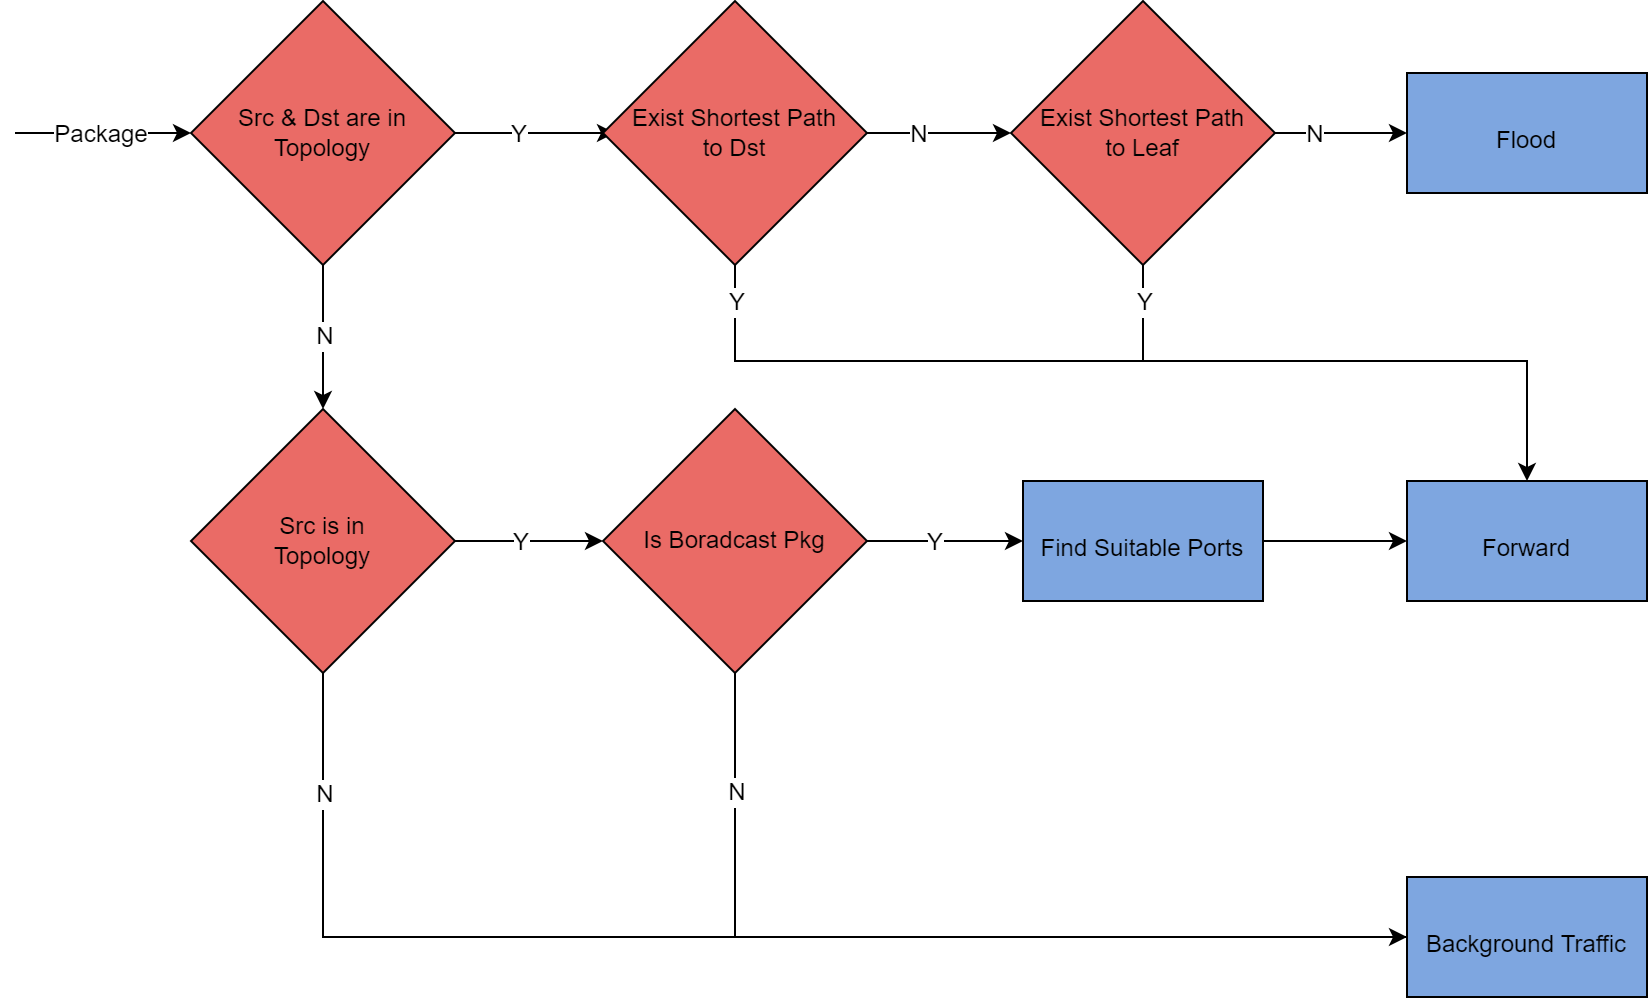

The diagram above was exported from draw.io. Its source (the exported page's mxGraphModel, read from the mxfile embedded in the PNG):
<mxGraphModel dx="1673" dy="831" grid="1" gridSize="6" guides="1" tooltips="1" connect="1" arrows="1" fold="1" page="1" pageScale="1" pageWidth="3300" pageHeight="4681" math="0" shadow="0">
  <root>
    <mxCell id="0" />
    <mxCell id="1" parent="0" />
    <mxCell id="dfWZYCiX7InRcphHKnEM-1" value="Src &amp;amp; Dst are in&lt;br&gt;Topology" style="rhombus;whiteSpace=wrap;html=1;fillColor=#EA6B66;" parent="1" vertex="1">
      <mxGeometry x="730" y="1116" width="132" height="132" as="geometry" />
    </mxCell>
    <mxCell id="dfWZYCiX7InRcphHKnEM-2" value="Src is in&lt;br&gt;Topology" style="rhombus;whiteSpace=wrap;html=1;fillColor=#EA6B66;" parent="1" vertex="1">
      <mxGeometry x="730" y="1320" width="132" height="132" as="geometry" />
    </mxCell>
    <mxCell id="dfWZYCiX7InRcphHKnEM-3" value="Is Boradcast Pkg" style="rhombus;whiteSpace=wrap;html=1;fillColor=#EA6B66;" parent="1" vertex="1">
      <mxGeometry x="936" y="1320" width="132" height="132" as="geometry" />
    </mxCell>
    <mxCell id="dfWZYCiX7InRcphHKnEM-6" value="&lt;font style=&quot;font-size: 12px;&quot;&gt;Find Suitable Ports&lt;/font&gt;" style="rounded=0;whiteSpace=wrap;html=1;fontSize=24;fillColor=#7EA6E0;" parent="1" vertex="1">
      <mxGeometry x="1146" y="1356" width="120" height="60" as="geometry" />
    </mxCell>
    <mxCell id="dfWZYCiX7InRcphHKnEM-8" value="" style="endArrow=classic;html=1;rounded=0;fontSize=12;entryX=0;entryY=0.5;entryDx=0;entryDy=0;" parent="1" target="dfWZYCiX7InRcphHKnEM-1" edge="1">
      <mxGeometry width="50" height="50" relative="1" as="geometry">
        <mxPoint x="642" y="1182" as="sourcePoint" />
        <mxPoint x="644" y="1194" as="targetPoint" />
      </mxGeometry>
    </mxCell>
    <mxCell id="dfWZYCiX7InRcphHKnEM-9" value="Package" style="edgeLabel;html=1;align=center;verticalAlign=middle;resizable=0;points=[];fontSize=12;" parent="dfWZYCiX7InRcphHKnEM-8" vertex="1" connectable="0">
      <mxGeometry x="-0.368" y="3" relative="1" as="geometry">
        <mxPoint x="14" y="3" as="offset" />
      </mxGeometry>
    </mxCell>
    <mxCell id="dfWZYCiX7InRcphHKnEM-10" value="" style="endArrow=classic;html=1;rounded=0;fontSize=12;entryX=0.5;entryY=0;entryDx=0;entryDy=0;exitX=0.5;exitY=1;exitDx=0;exitDy=0;" parent="1" source="dfWZYCiX7InRcphHKnEM-1" target="dfWZYCiX7InRcphHKnEM-2" edge="1">
      <mxGeometry width="50" height="50" relative="1" as="geometry">
        <mxPoint x="690" y="1290" as="sourcePoint" />
        <mxPoint x="778" y="1290" as="targetPoint" />
      </mxGeometry>
    </mxCell>
    <mxCell id="dfWZYCiX7InRcphHKnEM-11" value="N" style="edgeLabel;html=1;align=center;verticalAlign=middle;resizable=0;points=[];fontSize=12;" parent="dfWZYCiX7InRcphHKnEM-10" vertex="1" connectable="0">
      <mxGeometry x="-0.368" y="3" relative="1" as="geometry">
        <mxPoint x="-3" y="13" as="offset" />
      </mxGeometry>
    </mxCell>
    <mxCell id="dfWZYCiX7InRcphHKnEM-15" value="" style="endArrow=classic;html=1;rounded=0;fontSize=12;entryX=0;entryY=0.5;entryDx=0;entryDy=0;exitX=1;exitY=0.5;exitDx=0;exitDy=0;" parent="1" source="dfWZYCiX7InRcphHKnEM-2" target="dfWZYCiX7InRcphHKnEM-3" edge="1">
      <mxGeometry width="50" height="50" relative="1" as="geometry">
        <mxPoint x="882" y="1398" as="sourcePoint" />
        <mxPoint x="882" y="1470" as="targetPoint" />
      </mxGeometry>
    </mxCell>
    <mxCell id="dfWZYCiX7InRcphHKnEM-17" value="Y" style="edgeLabel;html=1;align=center;verticalAlign=middle;resizable=0;points=[];fontSize=12;" parent="dfWZYCiX7InRcphHKnEM-15" vertex="1" connectable="0">
      <mxGeometry x="-0.373" y="-2" relative="1" as="geometry">
        <mxPoint x="9" y="-2" as="offset" />
      </mxGeometry>
    </mxCell>
    <mxCell id="dfWZYCiX7InRcphHKnEM-18" value="" style="endArrow=classic;html=1;rounded=0;fontSize=12;entryX=0;entryY=0.5;entryDx=0;entryDy=0;exitX=1;exitY=0.5;exitDx=0;exitDy=0;" parent="1" source="dfWZYCiX7InRcphHKnEM-3" target="dfWZYCiX7InRcphHKnEM-6" edge="1">
      <mxGeometry width="50" height="50" relative="1" as="geometry">
        <mxPoint x="1056" y="1428" as="sourcePoint" />
        <mxPoint x="1130" y="1428" as="targetPoint" />
      </mxGeometry>
    </mxCell>
    <mxCell id="dfWZYCiX7InRcphHKnEM-19" value="Y" style="edgeLabel;html=1;align=center;verticalAlign=middle;resizable=0;points=[];fontSize=12;" parent="dfWZYCiX7InRcphHKnEM-18" vertex="1" connectable="0">
      <mxGeometry x="-0.373" y="-2" relative="1" as="geometry">
        <mxPoint x="9" y="-2" as="offset" />
      </mxGeometry>
    </mxCell>
    <mxCell id="dfWZYCiX7InRcphHKnEM-20" value="" style="endArrow=classic;html=1;rounded=0;fontSize=12;entryX=0;entryY=0.5;entryDx=0;entryDy=0;exitX=1;exitY=0.5;exitDx=0;exitDy=0;" parent="1" source="dfWZYCiX7InRcphHKnEM-1" edge="1">
      <mxGeometry width="50" height="50" relative="1" as="geometry">
        <mxPoint x="936" y="1181.6" as="sourcePoint" />
        <mxPoint x="942" y="1182" as="targetPoint" />
      </mxGeometry>
    </mxCell>
    <mxCell id="dfWZYCiX7InRcphHKnEM-21" value="Y" style="edgeLabel;html=1;align=center;verticalAlign=middle;resizable=0;points=[];fontSize=12;" parent="dfWZYCiX7InRcphHKnEM-20" vertex="1" connectable="0">
      <mxGeometry x="-0.373" y="-2" relative="1" as="geometry">
        <mxPoint x="7" y="-2" as="offset" />
      </mxGeometry>
    </mxCell>
    <mxCell id="dfWZYCiX7InRcphHKnEM-23" value="" style="endArrow=classic;html=1;rounded=0;fontSize=12;entryX=0;entryY=0.5;entryDx=0;entryDy=0;exitX=1;exitY=0.5;exitDx=0;exitDy=0;" parent="1" edge="1">
      <mxGeometry width="50" height="50" relative="1" as="geometry">
        <mxPoint x="1062" y="1182" as="sourcePoint" />
        <mxPoint x="1140" y="1182" as="targetPoint" />
      </mxGeometry>
    </mxCell>
    <mxCell id="dfWZYCiX7InRcphHKnEM-24" value="N" style="edgeLabel;html=1;align=center;verticalAlign=middle;resizable=0;points=[];fontSize=12;" parent="dfWZYCiX7InRcphHKnEM-23" vertex="1" connectable="0">
      <mxGeometry x="-0.373" y="-2" relative="1" as="geometry">
        <mxPoint x="7" y="-2" as="offset" />
      </mxGeometry>
    </mxCell>
    <mxCell id="dfWZYCiX7InRcphHKnEM-25" value="&lt;span style=&quot;font-size: 12px;&quot;&gt;Flood&lt;/span&gt;" style="rounded=0;whiteSpace=wrap;html=1;fontSize=24;fillColor=#7EA6E0;" parent="1" vertex="1">
      <mxGeometry x="1338" y="1152" width="120" height="60" as="geometry" />
    </mxCell>
    <mxCell id="dfWZYCiX7InRcphHKnEM-26" value="&lt;span style=&quot;font-size: 12px;&quot;&gt;Forward&lt;/span&gt;" style="rounded=0;whiteSpace=wrap;html=1;fontSize=24;fillColor=#7EA6E0;" parent="1" vertex="1">
      <mxGeometry x="1338" y="1356" width="120" height="60" as="geometry" />
    </mxCell>
    <mxCell id="dfWZYCiX7InRcphHKnEM-27" value="" style="endArrow=classic;html=1;rounded=0;fontSize=12;entryX=0;entryY=0.5;entryDx=0;entryDy=0;exitX=1;exitY=0.5;exitDx=0;exitDy=0;" parent="1" target="dfWZYCiX7InRcphHKnEM-25" edge="1">
      <mxGeometry width="50" height="50" relative="1" as="geometry">
        <mxPoint x="1260" y="1182" as="sourcePoint" />
        <mxPoint x="1338" y="1194" as="targetPoint" />
      </mxGeometry>
    </mxCell>
    <mxCell id="dfWZYCiX7InRcphHKnEM-28" value="N" style="edgeLabel;html=1;align=center;verticalAlign=middle;resizable=0;points=[];fontSize=12;" parent="dfWZYCiX7InRcphHKnEM-27" vertex="1" connectable="0">
      <mxGeometry x="-0.373" y="-2" relative="1" as="geometry">
        <mxPoint x="7" y="-2" as="offset" />
      </mxGeometry>
    </mxCell>
    <mxCell id="dfWZYCiX7InRcphHKnEM-29" value="" style="endArrow=classic;html=1;rounded=0;fontSize=12;entryX=0.5;entryY=0;entryDx=0;entryDy=0;exitX=0.5;exitY=1;exitDx=0;exitDy=0;exitPerimeter=0;" parent="1" source="dfWZYCiX7InRcphHKnEM-41" target="dfWZYCiX7InRcphHKnEM-26" edge="1">
      <mxGeometry width="50" height="50" relative="1" as="geometry">
        <mxPoint x="1200" y="1212" as="sourcePoint" />
        <mxPoint x="1254" y="1236" as="targetPoint" />
        <Array as="points">
          <mxPoint x="1206" y="1296" />
          <mxPoint x="1398" y="1296" />
        </Array>
      </mxGeometry>
    </mxCell>
    <mxCell id="dfWZYCiX7InRcphHKnEM-30" value="Y" style="edgeLabel;html=1;align=center;verticalAlign=middle;resizable=0;points=[];fontSize=12;" parent="dfWZYCiX7InRcphHKnEM-29" vertex="1" connectable="0">
      <mxGeometry x="-0.373" y="-2" relative="1" as="geometry">
        <mxPoint x="-46" y="-32" as="offset" />
      </mxGeometry>
    </mxCell>
    <mxCell id="dfWZYCiX7InRcphHKnEM-32" value="" style="endArrow=none;html=1;rounded=0;fontSize=12;exitX=0.5;exitY=1;exitDx=0;exitDy=0;exitPerimeter=0;" parent="1" source="dfWZYCiX7InRcphHKnEM-39" edge="1">
      <mxGeometry width="50" height="50" relative="1" as="geometry">
        <mxPoint x="1002" y="1212" as="sourcePoint" />
        <mxPoint x="1206" y="1296" as="targetPoint" />
        <Array as="points">
          <mxPoint x="1002" y="1296" />
        </Array>
      </mxGeometry>
    </mxCell>
    <mxCell id="dfWZYCiX7InRcphHKnEM-33" value="Y" style="edgeLabel;html=1;align=center;verticalAlign=middle;resizable=0;points=[];fontSize=12;" parent="dfWZYCiX7InRcphHKnEM-32" vertex="1" connectable="0">
      <mxGeometry x="-0.7589" y="-1" relative="1" as="geometry">
        <mxPoint x="1" y="-12" as="offset" />
      </mxGeometry>
    </mxCell>
    <mxCell id="dfWZYCiX7InRcphHKnEM-35" value="&lt;span style=&quot;font-size: 12px;&quot;&gt;Background Traffic&lt;/span&gt;" style="rounded=0;whiteSpace=wrap;html=1;fontSize=24;fillColor=#7EA6E0;" parent="1" vertex="1">
      <mxGeometry x="1338" y="1554" width="120" height="60" as="geometry" />
    </mxCell>
    <mxCell id="dfWZYCiX7InRcphHKnEM-36" value="" style="endArrow=classic;html=1;rounded=0;fontSize=12;exitX=0.5;exitY=1;exitDx=0;exitDy=0;" parent="1" source="dfWZYCiX7InRcphHKnEM-3" target="dfWZYCiX7InRcphHKnEM-35" edge="1">
      <mxGeometry width="50" height="50" relative="1" as="geometry">
        <mxPoint x="1012" y="1544" as="sourcePoint" />
        <mxPoint x="1062" y="1494" as="targetPoint" />
        <Array as="points">
          <mxPoint x="1002" y="1554" />
          <mxPoint x="1002" y="1584" />
        </Array>
      </mxGeometry>
    </mxCell>
    <mxCell id="dfWZYCiX7InRcphHKnEM-37" value="N" style="edgeLabel;html=1;align=center;verticalAlign=middle;resizable=0;points=[];fontSize=12;" parent="dfWZYCiX7InRcphHKnEM-36" vertex="1" connectable="0">
      <mxGeometry x="-0.6911" relative="1" as="geometry">
        <mxPoint y="-12" as="offset" />
      </mxGeometry>
    </mxCell>
    <mxCell id="dfWZYCiX7InRcphHKnEM-39" value="Exist Shortest Path&lt;br&gt;to Dst" style="rhombus;whiteSpace=wrap;html=1;fillColor=#EA6B66;" parent="1" vertex="1">
      <mxGeometry x="936" y="1116" width="132" height="132" as="geometry" />
    </mxCell>
    <mxCell id="dfWZYCiX7InRcphHKnEM-41" value="Exist Shortest Path&lt;br&gt;to Leaf" style="rhombus;whiteSpace=wrap;html=1;fillColor=#EA6B66;" parent="1" vertex="1">
      <mxGeometry x="1140" y="1116" width="132" height="132" as="geometry" />
    </mxCell>
    <mxCell id="dfWZYCiX7InRcphHKnEM-42" value="" style="endArrow=classic;html=1;rounded=0;fontSize=12;entryX=0;entryY=0.5;entryDx=0;entryDy=0;exitX=1;exitY=0.5;exitDx=0;exitDy=0;" parent="1" source="dfWZYCiX7InRcphHKnEM-6" target="dfWZYCiX7InRcphHKnEM-26" edge="1">
      <mxGeometry width="50" height="50" relative="1" as="geometry">
        <mxPoint x="1038" y="1310" as="sourcePoint" />
        <mxPoint x="1088" y="1260" as="targetPoint" />
      </mxGeometry>
    </mxCell>
    <mxCell id="JlX7REf3L_VqVl7GSMPX-1" value="" style="endArrow=none;html=1;rounded=0;exitX=0.5;exitY=1;exitDx=0;exitDy=0;entryX=0;entryY=0.5;entryDx=0;entryDy=0;" edge="1" parent="1" source="dfWZYCiX7InRcphHKnEM-2" target="dfWZYCiX7InRcphHKnEM-35">
      <mxGeometry width="50" height="50" relative="1" as="geometry">
        <mxPoint x="978" y="1592" as="sourcePoint" />
        <mxPoint x="1028" y="1542" as="targetPoint" />
        <Array as="points">
          <mxPoint x="796" y="1584" />
        </Array>
      </mxGeometry>
    </mxCell>
    <mxCell id="JlX7REf3L_VqVl7GSMPX-2" value="N" style="edgeLabel;html=1;align=center;verticalAlign=middle;resizable=0;points=[];" vertex="1" connectable="0" parent="JlX7REf3L_VqVl7GSMPX-1">
      <mxGeometry x="-0.8368" y="4" relative="1" as="geometry">
        <mxPoint x="-4" y="5" as="offset" />
      </mxGeometry>
    </mxCell>
  </root>
</mxGraphModel>